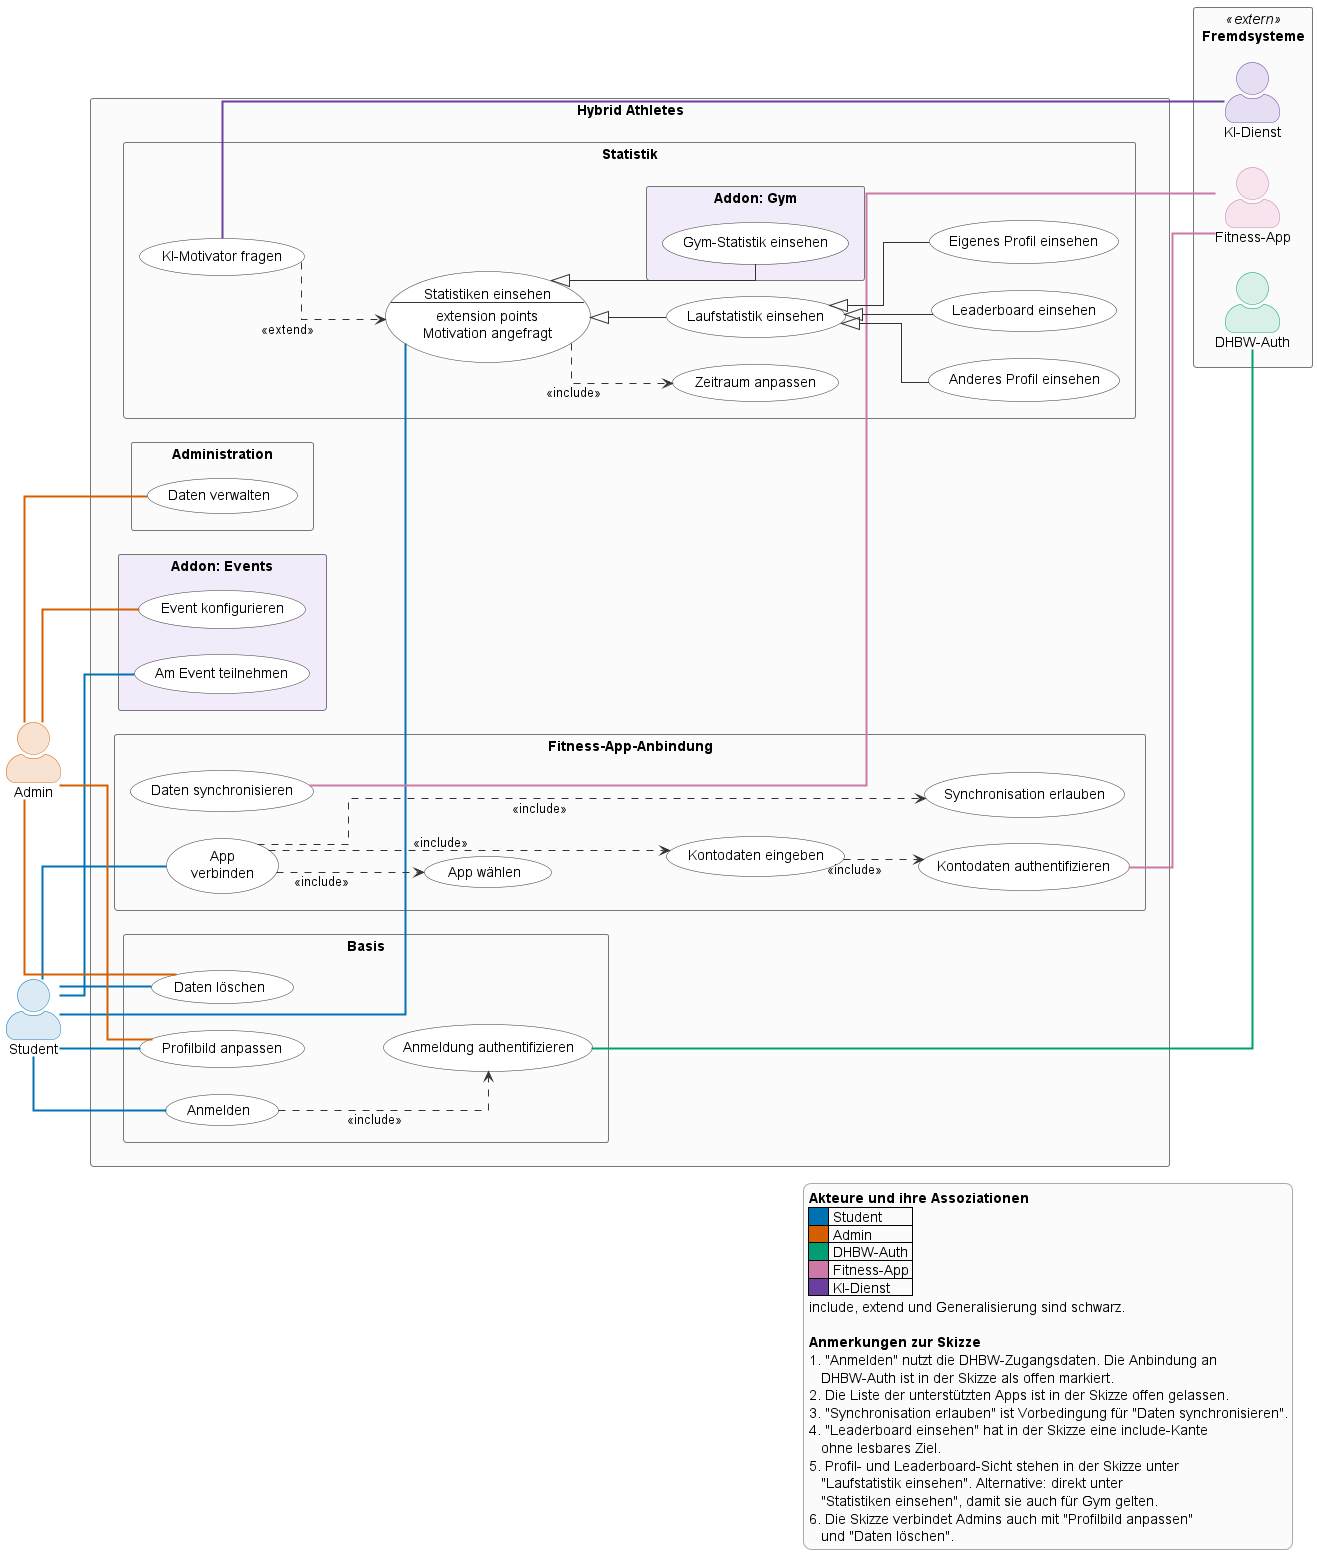

The diagram above was rendered by PlantUML. Its source (embedded in the PNG):
@startuml hybrid_athletes_usecase_v2
' ============================================================
' Hybrid Athletes - Anwendungsfalldiagramm (UML 2.5)
' Quelle: Handskizze
'
' Notationsregeln, die hier angewendet werden:
'   Akteur            Strichfigur, steht ausserhalb der Systemgrenze
'   Systemgrenze      Rechteck mit dem Namen des Systems
'   Anwendungsfall    Ellipse, benannt als Verbphrase im Infinitiv
'   Assoziation       durchgezogene Linie, nur Akteur <-> Anwendungsfall
'   <<include>>       gestrichelter Pfeil, Basisfall --> eingebundener Fall,
'                     wird immer ausgefuehrt
'   <<extend>>        gestrichelter Pfeil, erweiternder Fall --> Basisfall,
'                     wird nur am Extension Point und unter Bedingung ausgefuehrt
'   Generalisierung   durchgezogene Linie mit hohler Dreiecksspitze,
'                     speziell --> allgemein
'
' Layout-Entscheidungen (ohne UML-Bedeutung):
'   linetype ortho         alle Kanten laufen rechtwinklig.
'   Umbruch im Label       das Label von UC_Connect enthaelt ein \n und macht
'                          das Oval hoeher. Der Router
'                          verteilt die drei abgehenden include-Kanten dadurch
'                          auf drei Hoehen. Bei einzeiligem Label liegen zwei
'                          davon 2 Pixel auseinander und sehen wie eine Linie aus.
'   hidden-Kette           UC_ChooseApp -> UC_EnterCreds -> UC_AllowSync
'                          verteilt die drei include-Ziele von "App verbinden"
'                          auf drei Spalten. Ohne diese Kette legt der Router
'                          die drei Kanten auf denselben Abschnitt und die
'                          Beschriftungen liegen uebereinander.
'   note on link           die Bedingung der extend-Beziehung steht in einer
'                          Notiz. Die Notiz hat eine deckende Flaeche, eine
'                          Kante dahinter durchkreuzt den Text nicht.
'   Gruppe "Fremdsysteme"  haelt die drei sekundaeren Akteure zusammen
'   "Addon: Gym"           liegt im Paket "Statistik", weil die Generalisierung
'                          dorthin zeigt; das verkuerzt die Kante
'   Legende                nimmt den Text der frueheren Notizen auf und
'                          spart damit drei Hilfslinien quer durch das Bild
'   eine hidden-Kante      UC_Leaderboard -[hidden]- DHBWAuth haelt die Gruppe
'                          "Fremdsysteme" am rechten Rand auf Hoehe des
'                          Systems. Die drei hidden-Kanten der ersten Fassung
'                          hatten dagegen die Paketreihenfolge verdreht.
'   Akteurfarben           jeder Akteur hat eine eigene Farbe. Seine
'                          Assoziationen tragen dieselbe Farbe.
'                          include, extend und Generalisierung bleiben
'                          schwarz. Die Farbe hat keine UML-Bedeutung.
' ============================================================

left to right direction

' ------------------------------------------------------------
' Farbpalette der Akteure (Okabe-Ito, fuer Farbfehlsichtigkeit
' unterscheidbar). LINE ist die Kanten- und Randfarbe,
' BACK die Fuellung der Strichfigur.
' ------------------------------------------------------------
!$C_STUDENT_LINE = "0072B2"
!$C_STUDENT_BACK = "DCEAF5"
!$C_ADMIN_LINE   = "D55E00"
!$C_ADMIN_BACK   = "F8E3D3"
!$C_AUTH_LINE    = "009E73"
!$C_AUTH_BACK    = "D8F0E7"
!$C_APP_LINE     = "CC79A7"
!$C_APP_BACK     = "F7E4EE"
!$C_KI_LINE      = "6B3FA0"
!$C_KI_BACK      = "E6DEF2"

skinparam linetype ortho
skinparam shadowing false
skinparam packageStyle rectangle
skinparam ArrowColor #333333
skinparam actorStyle awesome
skinparam nodesep 26
skinparam ranksep 70
skinparam usecase {
  BackgroundColor #FFFFFF
  BorderColor #333333
}
skinparam package {
  BorderColor #777777
  BackgroundColor #FBFBFB
}
skinparam legend {
  BackgroundColor #FBFBFB
  BorderColor #AAAAAA
}

' ============================================================
' Primaere Akteure (vor der Systemgrenze deklariert,
' damit sie im Layout links stehen)
' ============================================================
actor "Student" as Student #line:$C_STUDENT_LINE;back:$C_STUDENT_BACK
actor "Admin"   as Admin   #line:$C_ADMIN_LINE;back:$C_ADMIN_BACK

' ============================================================
' Systemgrenze
' ============================================================
rectangle "Hybrid Athletes" {

  package "Basis" {
    usecase "Anmelden"                   as UC_Login
    usecase "Anmeldung authentifizieren" as UC_AuthLogin
    usecase "Profilbild anpassen"        as UC_Avatar
    usecase "Daten löschen"              as UC_DeleteData
  }

  package "Fitness-App-Anbindung" {
    usecase "App\nverbinden"              as UC_Connect
    usecase "App wählen"                  as UC_ChooseApp
    usecase "Kontodaten eingeben"         as UC_EnterCreds
    usecase "Kontodaten authentifizieren" as UC_AuthCreds
    usecase "Synchronisation erlauben"    as UC_AllowSync
    usecase "Daten synchronisieren"       as UC_Sync
  }

  package "Statistik" {
    usecase UC_Stats as "Statistiken einsehen
--
extension points
  Motivation angefragt"
    usecase "Zeitraum anpassen"       as UC_Period
    usecase "KI-Motivator fragen"     as UC_AskAI

    usecase "Laufstatistik einsehen"  as UC_Run
    usecase "Eigenes Profil einsehen" as UC_OwnProfile
    usecase "Anderes Profil einsehen" as UC_OtherProfile
    usecase "Leaderboard einsehen"    as UC_Leaderboard

    package "Addon: Gym" #F1EBFA {
      usecase "Gym-Statistik einsehen" as UC_Gym
    }
  }

  package "Addon: Events" #F1EBFA {
    usecase "Am Event teilnehmen" as UC_JoinEvent
    usecase "Event konfigurieren" as UC_ConfigEvent
  }

  package "Administration" {
    usecase "Daten verwalten" as UC_ManageData
  }
}

' ============================================================
' Sekundaere Akteure (Fremdsysteme), als Gruppe
' ============================================================
rectangle "Fremdsysteme" <<extern>> {
  actor "DHBW-Auth"   as DHBWAuth   #line:$C_AUTH_LINE;back:$C_AUTH_BACK
  actor "Fitness-App" as FitnessApp #line:$C_APP_LINE;back:$C_APP_BACK
  actor "KI-Dienst"   as KIDienst   #line:$C_KI_LINE;back:$C_KI_BACK
}

' ============================================================
' Layout-Hilfslinie (unsichtbar, keine UML-Bedeutung)
' Haelt die Gruppe "Fremdsysteme" rechts neben der Systemgrenze.
' ============================================================
UC_Leaderboard -[hidden]- DHBWAuth

' Verteilt die drei include-Ziele von "App verbinden" auf drei Spalten.
UC_ChooseApp  -[hidden]-> UC_EnterCreds
UC_EnterCreds -[hidden]-> UC_AllowSync

' ============================================================
' Assoziationen - Student
' ============================================================
Student -[#$C_STUDENT_LINE,thickness=2]- UC_Login
Student -[#$C_STUDENT_LINE,thickness=2]- UC_Avatar
Student -[#$C_STUDENT_LINE,thickness=2]- UC_DeleteData
Student -[#$C_STUDENT_LINE,thickness=2]- UC_Connect
Student -[#$C_STUDENT_LINE,thickness=2]- UC_Stats
Student -[#$C_STUDENT_LINE,thickness=2]- UC_JoinEvent

' ============================================================
' Assoziationen - Admin
' ============================================================
Admin -[#$C_ADMIN_LINE,thickness=2]- UC_ManageData
Admin -[#$C_ADMIN_LINE,thickness=2]- UC_ConfigEvent
Admin -[#$C_ADMIN_LINE,thickness=2]- UC_Avatar
Admin -[#$C_ADMIN_LINE,thickness=2]- UC_DeleteData

' ============================================================
' Assoziationen - sekundaere Akteure
' ============================================================
UC_AuthLogin -[#$C_AUTH_LINE,thickness=2]- DHBWAuth
UC_AuthCreds -[#$C_APP_LINE,thickness=2]- FitnessApp
UC_Sync      -[#$C_APP_LINE,thickness=2]- FitnessApp
UC_AskAI     -[#$C_KI_LINE,thickness=2]- KIDienst

' ============================================================
' include  (Basisfall --> eingebundener Fall)
' ============================================================
UC_Login      ..> UC_AuthLogin  : <<include>>

UC_Connect    ..> UC_ChooseApp  : <<include>>
UC_Connect    ..> UC_EnterCreds : <<include>>
UC_Connect    ..> UC_AllowSync  : <<include>>
UC_EnterCreds ..> UC_AuthCreds  : <<include>>

UC_Stats      ..> UC_Period     : <<include>>

' ============================================================
' extend  (erweiternder Fall --> Basisfall)
' ============================================================
UC_AskAI ..> UC_Stats : <<extend>>


' ============================================================
' Generalisierung  (speziell --> allgemein)
' ============================================================
UC_Stats <|-- UC_Run
UC_Stats <|-- UC_Gym

UC_Run <|-- UC_OwnProfile
UC_Run <|-- UC_OtherProfile
UC_Run <|-- UC_Leaderboard

' ============================================================
' Anmerkungen und offene Punkte aus der Skizze
' ============================================================
legend right
  **Akteure und ihre Assoziationen**
  |<#$C_STUDENT_LINE>     | Student |
  |<#$C_ADMIN_LINE>     | Admin |
  |<#$C_AUTH_LINE>     | DHBW-Auth |
  |<#$C_APP_LINE>     | Fitness-App |
  |<#$C_KI_LINE>     | KI-Dienst |
  include, extend und Generalisierung sind schwarz.

  **Anmerkungen zur Skizze**
  1. "Anmelden" nutzt die DHBW-Zugangsdaten. Die Anbindung an
     DHBW-Auth ist in der Skizze als offen markiert.
  2. Die Liste der unterstützten Apps ist in der Skizze offen gelassen.
  3. "Synchronisation erlauben" ist Vorbedingung für "Daten synchronisieren".
  4. "Leaderboard einsehen" hat in der Skizze eine include-Kante
     ohne lesbares Ziel.
  5. Profil- und Leaderboard-Sicht stehen in der Skizze unter
     "Laufstatistik einsehen". Alternative: direkt unter
     "Statistiken einsehen", damit sie auch für Gym gelten.
  6. Die Skizze verbindet Admins auch mit "Profilbild anpassen"
     und "Daten löschen".
endlegend

@enduml